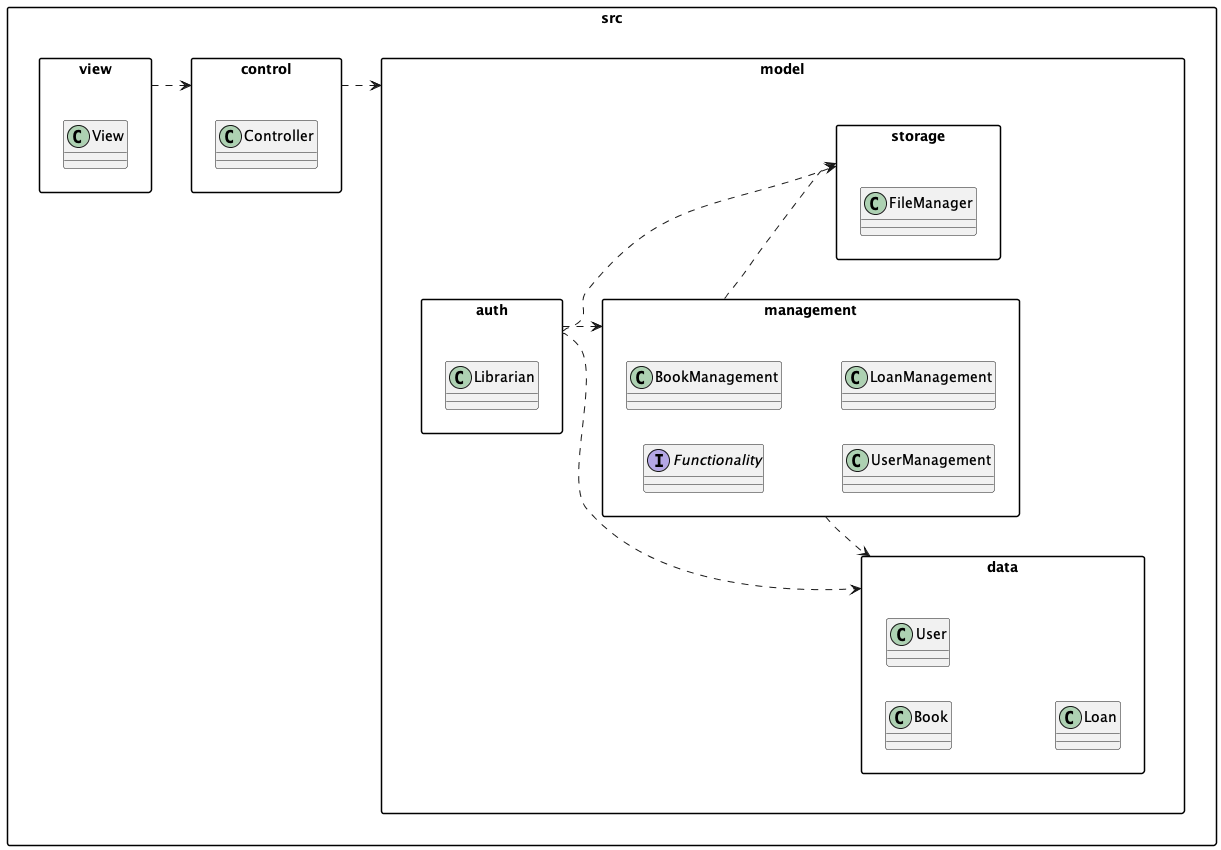

The diagram above was rendered by PlantUML. Its source (embedded in the PNG):
@startuml
skinparam packageStyle rectangle
left to right direction


package "src"{  
  package "model" {
    package "data" {
    class Book
    class User
    class Loan
    }
    
    package "management" {
      interface Functionality
      class BookManagement
      class UserManagement
      class LoanManagement
    }

    package "auth" {
      class Librarian
    }

    package "storage" {
      class FileManager
    }
  }

  package "view" {
    class View
  }

  package "control" {
    class Controller
  }
  
' Relazioni MVC
view ..> control
control ..> model

' Relazioni interne al package model
management ..> data
management ..> storage
auth ..> data
auth ..> storage
auth ..> management
@enduml